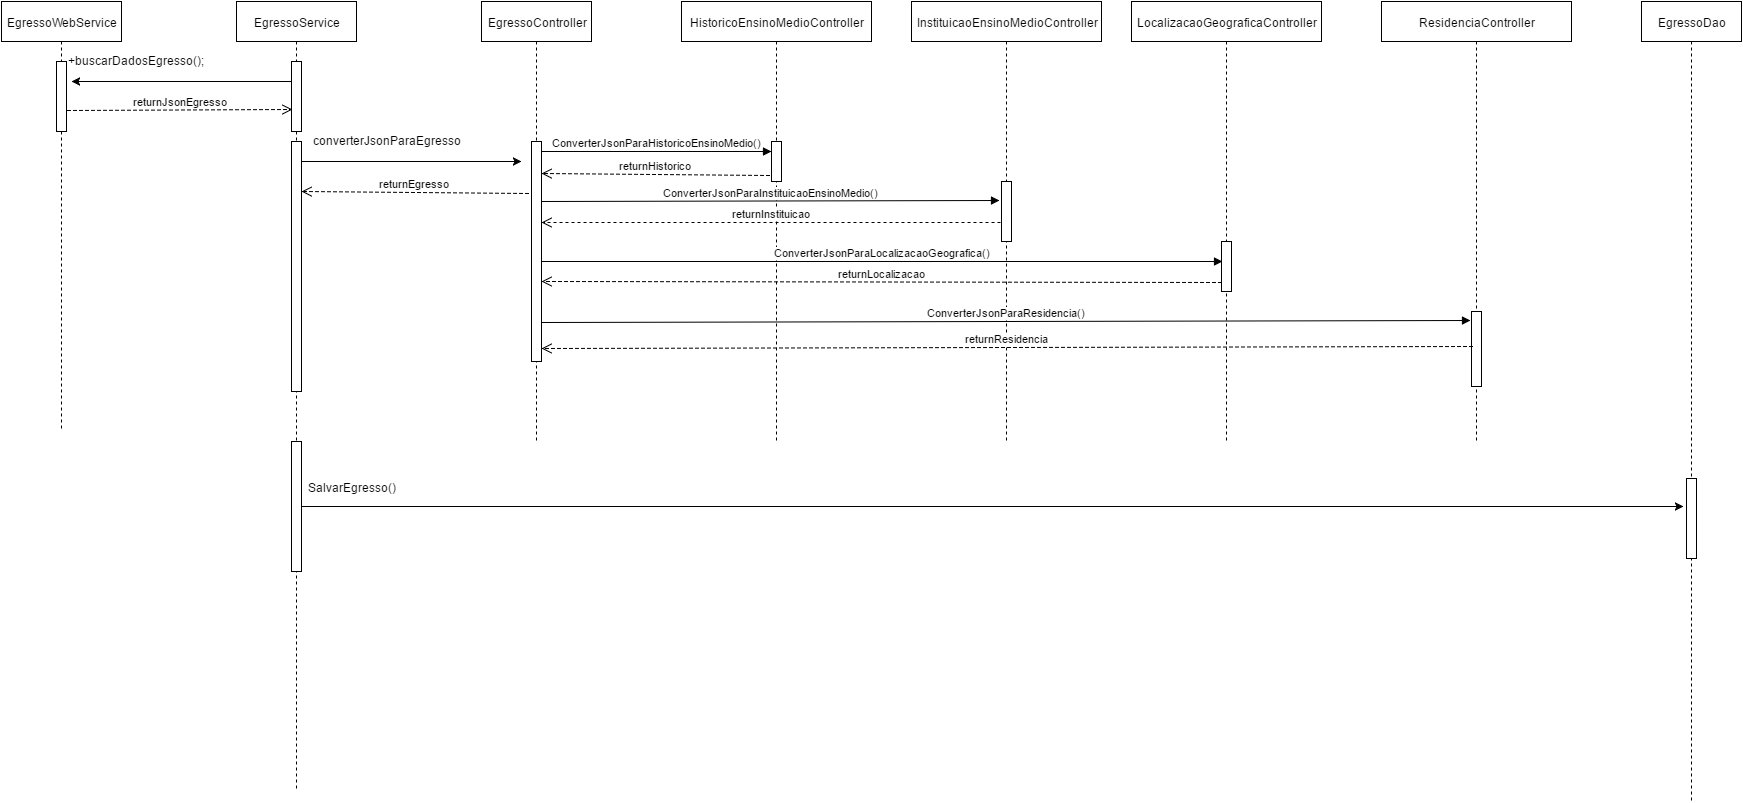

The diagram above was exported from draw.io. Its source (the exported page's mxGraphModel, read from the mxfile embedded in the PNG):
<mxGraphModel dx="1430" dy="720" grid="1" gridSize="10" guides="1" tooltips="1" connect="1" arrows="1" fold="1" page="1" pageScale="1" pageWidth="2000" pageHeight="1169" background="#ffffff" math="0" shadow="0">
  <root>
    <mxCell id="0" />
    <mxCell id="1" parent="0" />
    <mxCell id="5ffd0f5a4740d9cb-2" value="EgressoWebService" style="shape=umlLifeline;perimeter=lifelinePerimeter;whiteSpace=wrap;html=1;container=1;collapsible=0;recursiveResize=0;outlineConnect=0;" vertex="1" parent="1">
      <mxGeometry x="80" y="320" width="120" height="430" as="geometry" />
    </mxCell>
    <mxCell id="5ffd0f5a4740d9cb-3" value="" style="html=1;points=[];perimeter=orthogonalPerimeter;" vertex="1" parent="5ffd0f5a4740d9cb-2">
      <mxGeometry x="55" y="60" width="10" height="70" as="geometry" />
    </mxCell>
    <mxCell id="5ffd0f5a4740d9cb-6" value="&lt;span&gt;+buscarDadosEgresso();&lt;/span&gt;" style="text;html=1;resizable=0;points=[];autosize=1;align=left;verticalAlign=top;spacingTop=-4;" vertex="1" parent="1">
      <mxGeometry x="145" y="370" width="150" height="20" as="geometry" />
    </mxCell>
    <mxCell id="5ffd0f5a4740d9cb-12" value="EgressoService" style="shape=umlLifeline;perimeter=lifelinePerimeter;whiteSpace=wrap;html=1;container=1;collapsible=0;recursiveResize=0;outlineConnect=0;" vertex="1" parent="1">
      <mxGeometry x="315" y="320" width="120" height="790" as="geometry" />
    </mxCell>
    <mxCell id="5ffd0f5a4740d9cb-17" value="" style="html=1;points=[];perimeter=orthogonalPerimeter;" vertex="1" parent="5ffd0f5a4740d9cb-12">
      <mxGeometry x="55" y="60" width="10" height="70" as="geometry" />
    </mxCell>
    <mxCell id="5ffd0f5a4740d9cb-20" value="" style="html=1;points=[];perimeter=orthogonalPerimeter;" vertex="1" parent="5ffd0f5a4740d9cb-12">
      <mxGeometry x="55" y="140" width="10" height="250" as="geometry" />
    </mxCell>
    <mxCell id="5ffd0f5a4740d9cb-51" value="" style="html=1;points=[];perimeter=orthogonalPerimeter;" vertex="1" parent="5ffd0f5a4740d9cb-12">
      <mxGeometry x="55" y="440" width="10" height="130" as="geometry" />
    </mxCell>
    <mxCell id="5ffd0f5a4740d9cb-19" style="edgeStyle=orthogonalEdgeStyle;rounded=0;html=1;jettySize=auto;orthogonalLoop=1;" edge="1" source="5ffd0f5a4740d9cb-17" parent="1">
      <mxGeometry relative="1" as="geometry">
        <mxPoint x="150" y="400" as="targetPoint" />
        <Array as="points">
          <mxPoint x="320" y="400" />
          <mxPoint x="320" y="400" />
        </Array>
      </mxGeometry>
    </mxCell>
    <mxCell id="5ffd0f5a4740d9cb-21" value="converterJsonParaEgresso" style="text;html=1;resizable=0;points=[];autosize=1;align=left;verticalAlign=top;spacingTop=-4;" vertex="1" parent="1">
      <mxGeometry x="390" y="450" width="160" height="20" as="geometry" />
    </mxCell>
    <mxCell id="5ffd0f5a4740d9cb-22" value="EgressoController" style="shape=umlLifeline;perimeter=lifelinePerimeter;whiteSpace=wrap;html=1;container=1;collapsible=0;recursiveResize=0;outlineConnect=0;" vertex="1" parent="1">
      <mxGeometry x="560" y="320" width="110" height="440" as="geometry" />
    </mxCell>
    <mxCell id="5ffd0f5a4740d9cb-23" value="" style="html=1;points=[];perimeter=orthogonalPerimeter;" vertex="1" parent="5ffd0f5a4740d9cb-22">
      <mxGeometry x="50" y="140" width="10" height="220" as="geometry" />
    </mxCell>
    <mxCell id="5ffd0f5a4740d9cb-43" value="ConverterJsonParaHistoricoEnsinoMedio()" style="html=1;verticalAlign=bottom;endArrow=block;entryX=0;entryY=0.25;entryPerimeter=0;" edge="1" parent="5ffd0f5a4740d9cb-22" target="5ffd0f5a4740d9cb-38">
      <mxGeometry width="80" relative="1" as="geometry">
        <mxPoint x="60" y="150" as="sourcePoint" />
        <mxPoint x="140" y="150" as="targetPoint" />
      </mxGeometry>
    </mxCell>
    <mxCell id="5ffd0f5a4740d9cb-29" style="edgeStyle=orthogonalEdgeStyle;rounded=0;html=1;jettySize=auto;orthogonalLoop=1;" edge="1" source="5ffd0f5a4740d9cb-20" parent="1">
      <mxGeometry relative="1" as="geometry">
        <mxPoint x="600" y="480" as="targetPoint" />
        <Array as="points">
          <mxPoint x="430" y="480" />
          <mxPoint x="430" y="480" />
        </Array>
      </mxGeometry>
    </mxCell>
    <mxCell id="5ffd0f5a4740d9cb-30" value="returnEgresso" style="html=1;verticalAlign=bottom;endArrow=open;dashed=1;endSize=8;exitX=-0.3;exitY=0.236;exitPerimeter=0;" edge="1" parent="1" source="5ffd0f5a4740d9cb-23">
      <mxGeometry relative="1" as="geometry">
        <mxPoint x="600" y="510" as="sourcePoint" />
        <mxPoint x="380" y="510" as="targetPoint" />
      </mxGeometry>
    </mxCell>
    <mxCell id="5ffd0f5a4740d9cb-34" value="HistoricoEnsinoMedioController" style="shape=umlLifeline;perimeter=lifelinePerimeter;whiteSpace=wrap;html=1;container=1;collapsible=0;recursiveResize=0;outlineConnect=0;" vertex="1" parent="1">
      <mxGeometry x="760" y="320" width="190" height="440" as="geometry" />
    </mxCell>
    <mxCell id="5ffd0f5a4740d9cb-38" value="" style="html=1;points=[];perimeter=orthogonalPerimeter;" vertex="1" parent="5ffd0f5a4740d9cb-34">
      <mxGeometry x="90" y="140" width="10" height="40" as="geometry" />
    </mxCell>
    <mxCell id="5ffd0f5a4740d9cb-36" value="InstituicaoEnsinoMedioController" style="shape=umlLifeline;perimeter=lifelinePerimeter;whiteSpace=wrap;html=1;container=1;collapsible=0;recursiveResize=0;outlineConnect=0;" vertex="1" parent="1">
      <mxGeometry x="990" y="320" width="190" height="440" as="geometry" />
    </mxCell>
    <mxCell id="5ffd0f5a4740d9cb-39" value="" style="html=1;points=[];perimeter=orthogonalPerimeter;" vertex="1" parent="5ffd0f5a4740d9cb-36">
      <mxGeometry x="90" y="180" width="10" height="60" as="geometry" />
    </mxCell>
    <mxCell id="5ffd0f5a4740d9cb-37" value="LocalizacaoGeograficaController" style="shape=umlLifeline;perimeter=lifelinePerimeter;whiteSpace=wrap;html=1;container=1;collapsible=0;recursiveResize=0;outlineConnect=0;" vertex="1" parent="1">
      <mxGeometry x="1210" y="320" width="190" height="440" as="geometry" />
    </mxCell>
    <mxCell id="5ffd0f5a4740d9cb-40" value="" style="html=1;points=[];perimeter=orthogonalPerimeter;" vertex="1" parent="5ffd0f5a4740d9cb-37">
      <mxGeometry x="90" y="240" width="10" height="50" as="geometry" />
    </mxCell>
    <mxCell id="5ffd0f5a4740d9cb-41" value="ResidenciaController" style="shape=umlLifeline;perimeter=lifelinePerimeter;whiteSpace=wrap;html=1;container=1;collapsible=0;recursiveResize=0;outlineConnect=0;" vertex="1" parent="1">
      <mxGeometry x="1460" y="320" width="190" height="440" as="geometry" />
    </mxCell>
    <mxCell id="5ffd0f5a4740d9cb-42" value="" style="html=1;points=[];perimeter=orthogonalPerimeter;" vertex="1" parent="5ffd0f5a4740d9cb-41">
      <mxGeometry x="90" y="310" width="10" height="75" as="geometry" />
    </mxCell>
    <mxCell id="5ffd0f5a4740d9cb-44" value="returnHistorico" style="html=1;verticalAlign=bottom;endArrow=open;dashed=1;endSize=8;exitX=-0.2;exitY=0.85;exitPerimeter=0;" edge="1" parent="1" source="5ffd0f5a4740d9cb-38">
      <mxGeometry x="620" y="492" as="geometry">
        <mxPoint x="830" y="492" as="sourcePoint" />
        <mxPoint x="620" y="492" as="targetPoint" />
      </mxGeometry>
    </mxCell>
    <mxCell id="5ffd0f5a4740d9cb-45" value="ConverterJsonParaInstituicaoEnsinoMedio()" style="html=1;verticalAlign=bottom;endArrow=block;entryX=-0.2;entryY=0.317;entryPerimeter=0;" edge="1" parent="1" target="5ffd0f5a4740d9cb-39">
      <mxGeometry x="620" y="520" width="80" as="geometry">
        <mxPoint x="620" y="520" as="sourcePoint" />
        <mxPoint x="1070" y="520" as="targetPoint" />
      </mxGeometry>
    </mxCell>
    <mxCell id="5ffd0f5a4740d9cb-46" value="returnInstituicao" style="html=1;verticalAlign=bottom;endArrow=open;dashed=1;endSize=8;exitX=-0.1;exitY=0.683;exitPerimeter=0;" edge="1" parent="1" source="5ffd0f5a4740d9cb-39">
      <mxGeometry x="623" y="541" as="geometry">
        <mxPoint x="1070" y="541" as="sourcePoint" />
        <mxPoint x="620" y="541" as="targetPoint" />
      </mxGeometry>
    </mxCell>
    <mxCell id="5ffd0f5a4740d9cb-47" value="ConverterJsonParaLocalizacaoGeografica()" style="html=1;verticalAlign=bottom;endArrow=block;entryX=0.1;entryY=0.4;entryPerimeter=0;exitX=1;exitY=0.545;exitPerimeter=0;" edge="1" parent="1" source="5ffd0f5a4740d9cb-23" target="5ffd0f5a4740d9cb-40">
      <mxGeometry x="625" y="580" width="80" as="geometry">
        <mxPoint x="625" y="580" as="sourcePoint" />
        <mxPoint x="1075" y="580" as="targetPoint" />
      </mxGeometry>
    </mxCell>
    <mxCell id="5ffd0f5a4740d9cb-48" value="returnLocalizacao" style="html=1;verticalAlign=bottom;endArrow=open;dashed=1;endSize=8;entryX=1;entryY=0.636;entryPerimeter=0;exitX=0;exitY=0.82;exitPerimeter=0;" edge="1" parent="1" source="5ffd0f5a4740d9cb-40" target="5ffd0f5a4740d9cb-23">
      <mxGeometry x="627" y="600" as="geometry">
        <mxPoint x="1290" y="600" as="sourcePoint" />
        <mxPoint x="627" y="600" as="targetPoint" />
      </mxGeometry>
    </mxCell>
    <mxCell id="5ffd0f5a4740d9cb-49" value="ConverterJsonParaResidencia()" style="html=1;verticalAlign=bottom;endArrow=block;entryX=-0.1;entryY=0.12;entryPerimeter=0;" edge="1" parent="1" target="5ffd0f5a4740d9cb-42">
      <mxGeometry x="620" y="641" width="80" as="geometry">
        <mxPoint x="620" y="641" as="sourcePoint" />
        <mxPoint x="1540" y="640" as="targetPoint" />
      </mxGeometry>
    </mxCell>
    <mxCell id="5ffd0f5a4740d9cb-50" value="returnResidencia" style="html=1;verticalAlign=bottom;endArrow=open;dashed=1;endSize=8;exitX=0.1;exitY=0.467;exitPerimeter=0;" edge="1" parent="1" source="5ffd0f5a4740d9cb-42">
      <mxGeometry x="620" y="667" as="geometry">
        <mxPoint x="1540" y="667" as="sourcePoint" />
        <mxPoint x="620" y="667" as="targetPoint" />
      </mxGeometry>
    </mxCell>
    <mxCell id="5ffd0f5a4740d9cb-52" value="SalvarEgresso()" style="text;html=1;resizable=0;points=[];autosize=1;align=left;verticalAlign=top;spacingTop=-4;" vertex="1" parent="1">
      <mxGeometry x="385" y="797" width="100" height="20" as="geometry" />
    </mxCell>
    <mxCell id="5ffd0f5a4740d9cb-53" value="EgressoDao" style="shape=umlLifeline;perimeter=lifelinePerimeter;whiteSpace=wrap;html=1;container=1;collapsible=0;recursiveResize=0;outlineConnect=0;" vertex="1" parent="1">
      <mxGeometry x="1720" y="320" width="100" height="800" as="geometry" />
    </mxCell>
    <mxCell id="5ffd0f5a4740d9cb-55" value="" style="html=1;points=[];perimeter=orthogonalPerimeter;" vertex="1" parent="5ffd0f5a4740d9cb-53">
      <mxGeometry x="45" y="477" width="10" height="80" as="geometry" />
    </mxCell>
    <mxCell id="5ffd0f5a4740d9cb-54" style="edgeStyle=orthogonalEdgeStyle;rounded=0;html=1;jettySize=auto;orthogonalLoop=1;entryX=-0.3;entryY=0.35;entryPerimeter=0;" edge="1" source="5ffd0f5a4740d9cb-51" parent="1" target="5ffd0f5a4740d9cb-55">
      <mxGeometry relative="1" as="geometry">
        <mxPoint x="1741.6" y="825" as="targetPoint" />
        <Array as="points" />
      </mxGeometry>
    </mxCell>
    <mxCell id="5ffd0f5a4740d9cb-56" value="returnJsonEgresso" style="html=1;verticalAlign=bottom;endArrow=open;dashed=1;endSize=8;exitX=1.1;exitY=0.7;exitPerimeter=0;entryX=0.1;entryY=0.686;entryPerimeter=0;" edge="1" parent="1" source="5ffd0f5a4740d9cb-3" target="5ffd0f5a4740d9cb-17">
      <mxGeometry x="145" y="510" as="geometry">
        <mxPoint x="160" y="430" as="sourcePoint" />
        <mxPoint x="360" y="430" as="targetPoint" />
      </mxGeometry>
    </mxCell>
  </root>
</mxGraphModel>